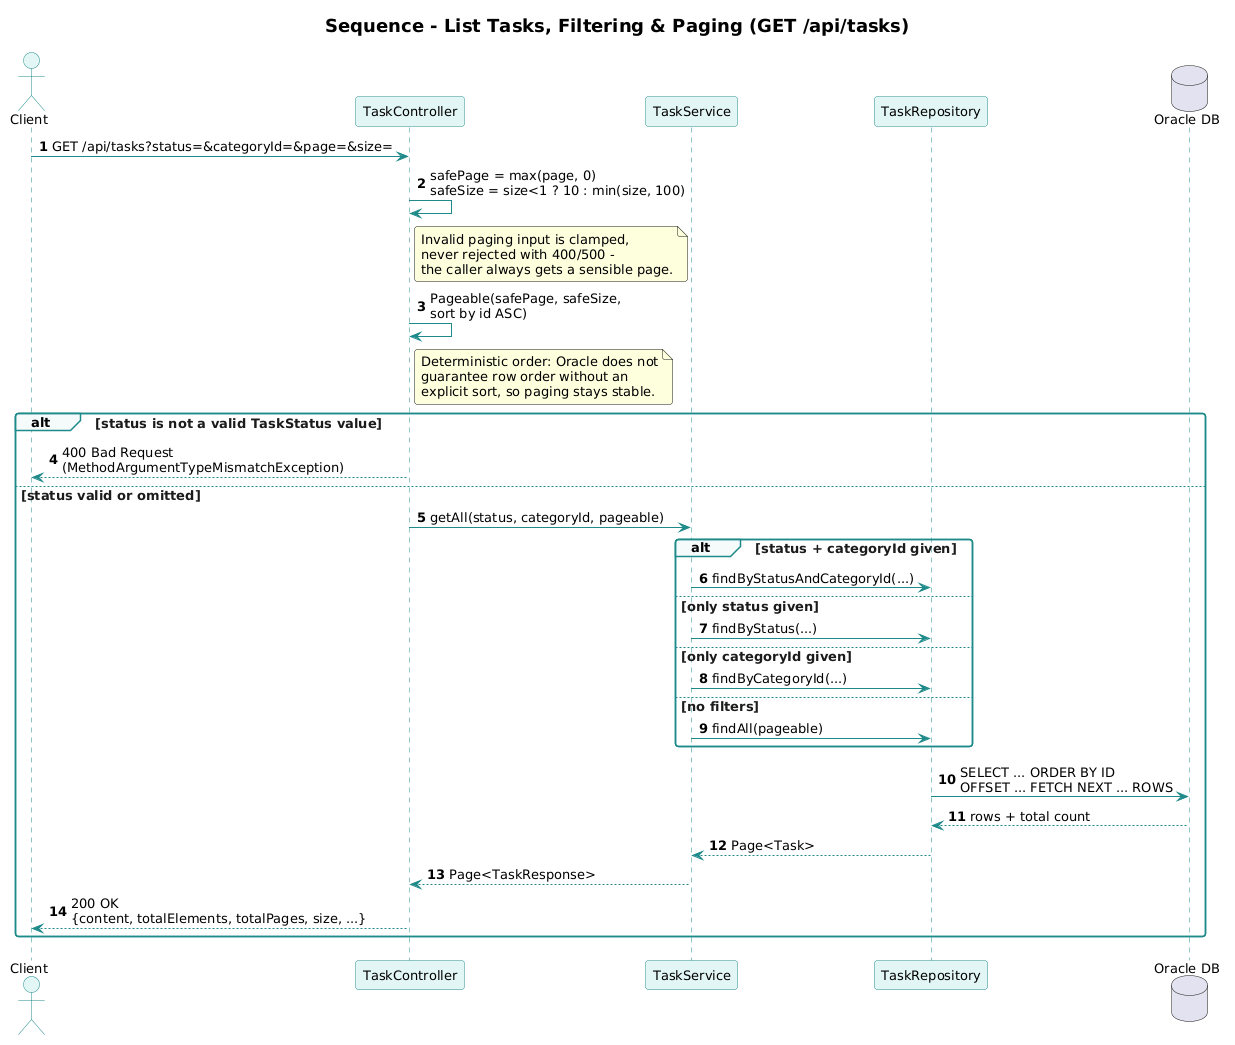

The diagram above was rendered by PlantUML. Its source (embedded in the PNG):
@startuml
title Sequence - List Tasks, Filtering & Paging (GET /api/tasks)
skinparam backgroundColor #FFFFFF
skinparam shadowing false
skinparam roundCorner 6
skinparam defaultFontName "Segoe UI"
skinparam defaultFontSize 13
skinparam titleFontSize 18
skinparam titleFontStyle bold
skinparam sequence {
    ArrowColor #1F8A8A
    LifeLineBorderColor #1F8A8A
    ParticipantBackgroundColor #E2F6F6
    ParticipantBorderColor #1F8A8A
    ActorBackgroundColor #E2F6F6
    ActorBorderColor #1F8A8A
    GroupBackgroundColor #F5FBFB
    GroupBorderColor #1F8A8A
    GroupFontColor #1B1B1B
}
autonumber "<b>0</b>"

actor Client
participant "TaskController" as Controller
participant "TaskService" as Service
participant "TaskRepository" as TaskRepo
database "Oracle DB" as DB

Client -> Controller : GET /api/tasks?status=&categoryId=&page=&size=
Controller -> Controller : safePage = max(page, 0)\nsafeSize = size<1 ? 10 : min(size, 100)
note right of Controller
  Invalid paging input is clamped,
  never rejected with 400/500 -
  the caller always gets a sensible page.
end note
Controller -> Controller : Pageable(safePage, safeSize,\nsort by id ASC)
note right of Controller
  Deterministic order: Oracle does not
  guarantee row order without an
  explicit sort, so paging stays stable.
end note

alt status is not a valid TaskStatus value
  Controller --> Client : 400 Bad Request\n(MethodArgumentTypeMismatchException)
else status valid or omitted
  Controller -> Service : getAll(status, categoryId, pageable)
  alt status + categoryId given
    Service -> TaskRepo : findByStatusAndCategoryId(...)
  else only status given
    Service -> TaskRepo : findByStatus(...)
  else only categoryId given
    Service -> TaskRepo : findByCategoryId(...)
  else no filters
    Service -> TaskRepo : findAll(pageable)
  end
  TaskRepo -> DB : SELECT ... ORDER BY ID\nOFFSET ... FETCH NEXT ... ROWS
  DB --> TaskRepo : rows + total count
  TaskRepo --> Service : Page<Task>
  Service --> Controller : Page<TaskResponse>
  Controller --> Client : 200 OK\n{content, totalElements, totalPages, size, ...}
end
@enduml